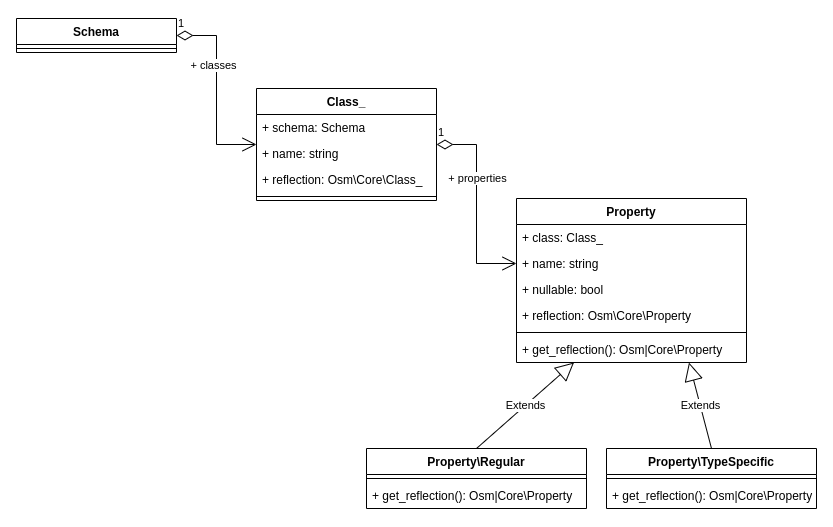

The diagram above was exported from draw.io. Its source (the exported page's mxGraphModel, read from the mxfile embedded in the PNG):
<mxGraphModel dx="1350" dy="850" grid="1" gridSize="10" guides="1" tooltips="1" connect="1" arrows="1" fold="1" page="1" pageScale="1" pageWidth="850" pageHeight="1100" math="0" shadow="0">
  <root>
    <mxCell id="0" />
    <mxCell id="1" parent="0" />
    <mxCell id="hBjlHZsp4tiRMTeUG5q8-1" value="Schema" style="swimlane;fontStyle=1;align=center;verticalAlign=top;childLayout=stackLayout;horizontal=1;startSize=26;horizontalStack=0;resizeParent=1;resizeParentMax=0;resizeLast=0;collapsible=1;marginBottom=0;" vertex="1" parent="1">
      <mxGeometry x="40" y="80" width="160" height="34" as="geometry">
        <mxRectangle x="40" y="80" width="80" height="26" as="alternateBounds" />
      </mxGeometry>
    </mxCell>
    <mxCell id="hBjlHZsp4tiRMTeUG5q8-3" value="" style="line;strokeWidth=1;fillColor=none;align=left;verticalAlign=middle;spacingTop=-1;spacingLeft=3;spacingRight=3;rotatable=0;labelPosition=right;points=[];portConstraint=eastwest;" vertex="1" parent="hBjlHZsp4tiRMTeUG5q8-1">
      <mxGeometry y="26" width="160" height="8" as="geometry" />
    </mxCell>
    <mxCell id="hBjlHZsp4tiRMTeUG5q8-5" value="Class_" style="swimlane;fontStyle=1;align=center;verticalAlign=top;childLayout=stackLayout;horizontal=1;startSize=26;horizontalStack=0;resizeParent=1;resizeParentMax=0;resizeLast=0;collapsible=1;marginBottom=0;" vertex="1" parent="1">
      <mxGeometry x="280" y="150" width="180" height="112" as="geometry" />
    </mxCell>
    <mxCell id="hBjlHZsp4tiRMTeUG5q8-33" value="+ schema: Schema" style="text;strokeColor=none;fillColor=none;align=left;verticalAlign=top;spacingLeft=4;spacingRight=4;overflow=hidden;rotatable=0;points=[[0,0.5],[1,0.5]];portConstraint=eastwest;" vertex="1" parent="hBjlHZsp4tiRMTeUG5q8-5">
      <mxGeometry y="26" width="180" height="26" as="geometry" />
    </mxCell>
    <mxCell id="hBjlHZsp4tiRMTeUG5q8-6" value="+ name: string" style="text;strokeColor=none;fillColor=none;align=left;verticalAlign=top;spacingLeft=4;spacingRight=4;overflow=hidden;rotatable=0;points=[[0,0.5],[1,0.5]];portConstraint=eastwest;" vertex="1" parent="hBjlHZsp4tiRMTeUG5q8-5">
      <mxGeometry y="52" width="180" height="26" as="geometry" />
    </mxCell>
    <mxCell id="hBjlHZsp4tiRMTeUG5q8-32" value="+ reflection: Osm\Core\Class_" style="text;strokeColor=none;fillColor=none;align=left;verticalAlign=top;spacingLeft=4;spacingRight=4;overflow=hidden;rotatable=0;points=[[0,0.5],[1,0.5]];portConstraint=eastwest;" vertex="1" parent="hBjlHZsp4tiRMTeUG5q8-5">
      <mxGeometry y="78" width="180" height="26" as="geometry" />
    </mxCell>
    <mxCell id="hBjlHZsp4tiRMTeUG5q8-7" value="" style="line;strokeWidth=1;fillColor=none;align=left;verticalAlign=middle;spacingTop=-1;spacingLeft=3;spacingRight=3;rotatable=0;labelPosition=right;points=[];portConstraint=eastwest;" vertex="1" parent="hBjlHZsp4tiRMTeUG5q8-5">
      <mxGeometry y="104" width="180" height="8" as="geometry" />
    </mxCell>
    <mxCell id="hBjlHZsp4tiRMTeUG5q8-9" value="Property" style="swimlane;fontStyle=1;align=center;verticalAlign=top;childLayout=stackLayout;horizontal=1;startSize=26;horizontalStack=0;resizeParent=1;resizeParentMax=0;resizeLast=0;collapsible=1;marginBottom=0;" vertex="1" parent="1">
      <mxGeometry x="540" y="260" width="230" height="164" as="geometry" />
    </mxCell>
    <mxCell id="hBjlHZsp4tiRMTeUG5q8-34" value="+ class: Class_" style="text;strokeColor=none;fillColor=none;align=left;verticalAlign=top;spacingLeft=4;spacingRight=4;overflow=hidden;rotatable=0;points=[[0,0.5],[1,0.5]];portConstraint=eastwest;" vertex="1" parent="hBjlHZsp4tiRMTeUG5q8-9">
      <mxGeometry y="26" width="230" height="26" as="geometry" />
    </mxCell>
    <mxCell id="hBjlHZsp4tiRMTeUG5q8-10" value="+ name: string" style="text;strokeColor=none;fillColor=none;align=left;verticalAlign=top;spacingLeft=4;spacingRight=4;overflow=hidden;rotatable=0;points=[[0,0.5],[1,0.5]];portConstraint=eastwest;" vertex="1" parent="hBjlHZsp4tiRMTeUG5q8-9">
      <mxGeometry y="52" width="230" height="26" as="geometry" />
    </mxCell>
    <mxCell id="hBjlHZsp4tiRMTeUG5q8-25" value="+ nullable: bool" style="text;strokeColor=none;fillColor=none;align=left;verticalAlign=top;spacingLeft=4;spacingRight=4;overflow=hidden;rotatable=0;points=[[0,0.5],[1,0.5]];portConstraint=eastwest;" vertex="1" parent="hBjlHZsp4tiRMTeUG5q8-9">
      <mxGeometry y="78" width="230" height="26" as="geometry" />
    </mxCell>
    <mxCell id="hBjlHZsp4tiRMTeUG5q8-30" value="+ reflection: Osm\Core\Property" style="text;strokeColor=none;fillColor=none;align=left;verticalAlign=top;spacingLeft=4;spacingRight=4;overflow=hidden;rotatable=0;points=[[0,0.5],[1,0.5]];portConstraint=eastwest;" vertex="1" parent="hBjlHZsp4tiRMTeUG5q8-9">
      <mxGeometry y="104" width="230" height="26" as="geometry" />
    </mxCell>
    <mxCell id="hBjlHZsp4tiRMTeUG5q8-11" value="" style="line;strokeWidth=1;fillColor=none;align=left;verticalAlign=middle;spacingTop=-1;spacingLeft=3;spacingRight=3;rotatable=0;labelPosition=right;points=[];portConstraint=eastwest;" vertex="1" parent="hBjlHZsp4tiRMTeUG5q8-9">
      <mxGeometry y="130" width="230" height="8" as="geometry" />
    </mxCell>
    <mxCell id="hBjlHZsp4tiRMTeUG5q8-35" value="+ get_reflection(): Osm|Core\Property" style="text;strokeColor=none;fillColor=none;align=left;verticalAlign=top;spacingLeft=4;spacingRight=4;overflow=hidden;rotatable=0;points=[[0,0.5],[1,0.5]];portConstraint=eastwest;" vertex="1" parent="hBjlHZsp4tiRMTeUG5q8-9">
      <mxGeometry y="138" width="230" height="26" as="geometry" />
    </mxCell>
    <mxCell id="hBjlHZsp4tiRMTeUG5q8-13" value="Property\Regular" style="swimlane;fontStyle=1;align=center;verticalAlign=top;childLayout=stackLayout;horizontal=1;startSize=26;horizontalStack=0;resizeParent=1;resizeParentMax=0;resizeLast=0;collapsible=1;marginBottom=0;" vertex="1" parent="1">
      <mxGeometry x="390" y="510" width="220" height="60" as="geometry" />
    </mxCell>
    <mxCell id="hBjlHZsp4tiRMTeUG5q8-15" value="" style="line;strokeWidth=1;fillColor=none;align=left;verticalAlign=middle;spacingTop=-1;spacingLeft=3;spacingRight=3;rotatable=0;labelPosition=right;points=[];portConstraint=eastwest;" vertex="1" parent="hBjlHZsp4tiRMTeUG5q8-13">
      <mxGeometry y="26" width="220" height="8" as="geometry" />
    </mxCell>
    <mxCell id="hBjlHZsp4tiRMTeUG5q8-36" value="+ get_reflection(): Osm|Core\Property" style="text;strokeColor=none;fillColor=none;align=left;verticalAlign=top;spacingLeft=4;spacingRight=4;overflow=hidden;rotatable=0;points=[[0,0.5],[1,0.5]];portConstraint=eastwest;" vertex="1" parent="hBjlHZsp4tiRMTeUG5q8-13">
      <mxGeometry y="34" width="220" height="26" as="geometry" />
    </mxCell>
    <mxCell id="hBjlHZsp4tiRMTeUG5q8-17" value="Property\TypeSpecific" style="swimlane;fontStyle=1;align=center;verticalAlign=top;childLayout=stackLayout;horizontal=1;startSize=26;horizontalStack=0;resizeParent=1;resizeParentMax=0;resizeLast=0;collapsible=1;marginBottom=0;" vertex="1" parent="1">
      <mxGeometry x="630" y="510" width="210" height="60" as="geometry" />
    </mxCell>
    <mxCell id="hBjlHZsp4tiRMTeUG5q8-19" value="" style="line;strokeWidth=1;fillColor=none;align=left;verticalAlign=middle;spacingTop=-1;spacingLeft=3;spacingRight=3;rotatable=0;labelPosition=right;points=[];portConstraint=eastwest;" vertex="1" parent="hBjlHZsp4tiRMTeUG5q8-17">
      <mxGeometry y="26" width="210" height="8" as="geometry" />
    </mxCell>
    <mxCell id="hBjlHZsp4tiRMTeUG5q8-37" value="+ get_reflection(): Osm|Core\Property" style="text;strokeColor=none;fillColor=none;align=left;verticalAlign=top;spacingLeft=4;spacingRight=4;overflow=hidden;rotatable=0;points=[[0,0.5],[1,0.5]];portConstraint=eastwest;" vertex="1" parent="hBjlHZsp4tiRMTeUG5q8-17">
      <mxGeometry y="34" width="210" height="26" as="geometry" />
    </mxCell>
    <mxCell id="hBjlHZsp4tiRMTeUG5q8-21" value="1" style="endArrow=open;html=1;endSize=12;startArrow=diamondThin;startSize=14;startFill=0;edgeStyle=orthogonalEdgeStyle;align=left;verticalAlign=bottom;rounded=0;exitX=1;exitY=0.5;exitDx=0;exitDy=0;entryX=0;entryY=0.5;entryDx=0;entryDy=0;" edge="1" parent="1" source="hBjlHZsp4tiRMTeUG5q8-1" target="hBjlHZsp4tiRMTeUG5q8-5">
      <mxGeometry x="-1" y="3" relative="1" as="geometry">
        <mxPoint x="200" y="119" as="sourcePoint" />
        <mxPoint x="500" y="360" as="targetPoint" />
      </mxGeometry>
    </mxCell>
    <mxCell id="hBjlHZsp4tiRMTeUG5q8-22" value="+ classes" style="edgeLabel;html=1;align=center;verticalAlign=middle;resizable=0;points=[];" vertex="1" connectable="0" parent="hBjlHZsp4tiRMTeUG5q8-21">
      <mxGeometry x="-0.2667" y="-4" relative="1" as="geometry">
        <mxPoint as="offset" />
      </mxGeometry>
    </mxCell>
    <mxCell id="hBjlHZsp4tiRMTeUG5q8-26" value="1" style="endArrow=open;html=1;endSize=12;startArrow=diamondThin;startSize=14;startFill=0;edgeStyle=orthogonalEdgeStyle;align=left;verticalAlign=bottom;rounded=0;exitX=1;exitY=0.5;exitDx=0;exitDy=0;entryX=0;entryY=0.5;entryDx=0;entryDy=0;" edge="1" parent="1" source="hBjlHZsp4tiRMTeUG5q8-5" target="hBjlHZsp4tiRMTeUG5q8-10">
      <mxGeometry x="-1" y="3" relative="1" as="geometry">
        <mxPoint x="340" y="360" as="sourcePoint" />
        <mxPoint x="500" y="360" as="targetPoint" />
      </mxGeometry>
    </mxCell>
    <mxCell id="hBjlHZsp4tiRMTeUG5q8-27" value="+ properties" style="edgeLabel;html=1;align=center;verticalAlign=middle;resizable=0;points=[];" vertex="1" connectable="0" parent="hBjlHZsp4tiRMTeUG5q8-26">
      <mxGeometry x="-0.2713" relative="1" as="geometry">
        <mxPoint as="offset" />
      </mxGeometry>
    </mxCell>
    <mxCell id="hBjlHZsp4tiRMTeUG5q8-28" value="Extends" style="endArrow=block;endSize=16;endFill=0;html=1;rounded=0;exitX=0.5;exitY=0;exitDx=0;exitDy=0;entryX=0.25;entryY=1;entryDx=0;entryDy=0;" edge="1" parent="1" source="hBjlHZsp4tiRMTeUG5q8-13" target="hBjlHZsp4tiRMTeUG5q8-9">
      <mxGeometry width="160" relative="1" as="geometry">
        <mxPoint x="340" y="360" as="sourcePoint" />
        <mxPoint x="500" y="360" as="targetPoint" />
      </mxGeometry>
    </mxCell>
    <mxCell id="hBjlHZsp4tiRMTeUG5q8-29" value="Extends" style="endArrow=block;endSize=16;endFill=0;html=1;rounded=0;exitX=0.5;exitY=0;exitDx=0;exitDy=0;entryX=0.75;entryY=1;entryDx=0;entryDy=0;" edge="1" parent="1" source="hBjlHZsp4tiRMTeUG5q8-17" target="hBjlHZsp4tiRMTeUG5q8-9">
      <mxGeometry width="160" relative="1" as="geometry">
        <mxPoint x="340" y="360" as="sourcePoint" />
        <mxPoint x="620" y="350" as="targetPoint" />
      </mxGeometry>
    </mxCell>
  </root>
</mxGraphModel>